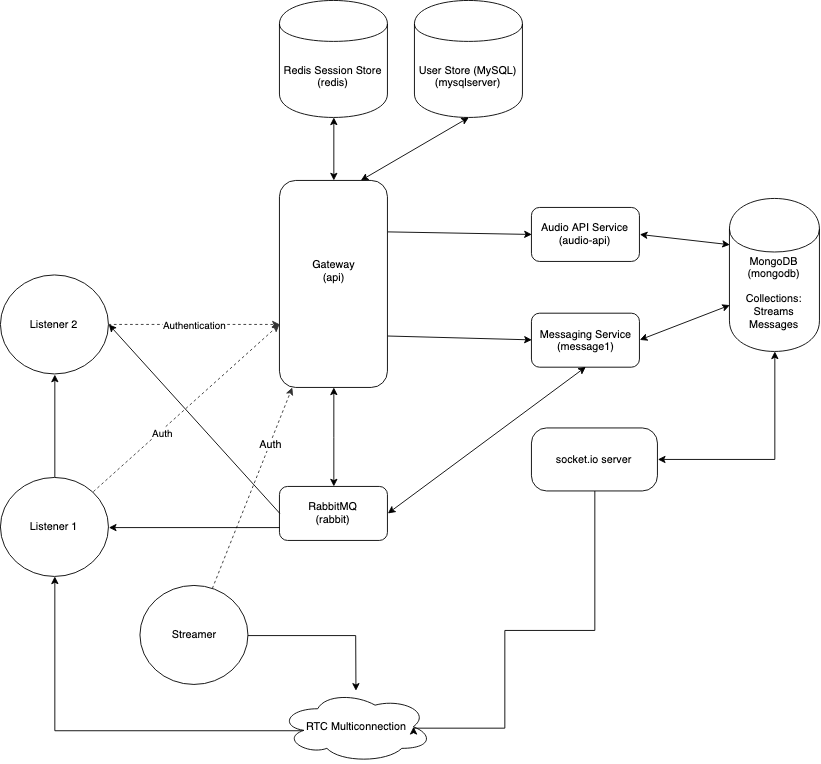

The diagram above was exported from draw.io. Its source (the exported page's mxGraphModel, read from the mxfile embedded in the PNG):
<mxGraphModel dx="2161" dy="880" grid="1" gridSize="10" guides="1" tooltips="1" connect="1" arrows="1" fold="1" page="1" pageScale="1" pageWidth="850" pageHeight="1100" math="0" shadow="0">
  <root>
    <mxCell id="0" />
    <mxCell id="1" parent="0" />
    <mxCell id="wuhyKfwy1_1545ucWGGB-1" value="MongoDB&lt;br&gt;(mongodb)&lt;br&gt;&lt;br&gt;Collections:&lt;br&gt;Streams&lt;br&gt;Messages&lt;br&gt;" style="shape=cylinder;whiteSpace=wrap;html=1;boundedLbl=1;backgroundOutline=1;" parent="1" vertex="1">
      <mxGeometry x="570" y="220" width="100" height="170" as="geometry" />
    </mxCell>
    <mxCell id="wuhyKfwy1_1545ucWGGB-2" value="Gateway&lt;br&gt;(api)&lt;br&gt;&lt;br&gt;&lt;br&gt;" style="rounded=1;whiteSpace=wrap;html=1;" parent="1" vertex="1">
      <mxGeometry x="70" y="200" width="120" height="230" as="geometry" />
    </mxCell>
    <mxCell id="wuhyKfwy1_1545ucWGGB-3" value="User Store (MySQL)&lt;br&gt;(mysqlserver)&lt;br&gt;" style="shape=cylinder;whiteSpace=wrap;html=1;boundedLbl=1;backgroundOutline=1;" parent="1" vertex="1">
      <mxGeometry x="220" width="120" height="130" as="geometry" />
    </mxCell>
    <mxCell id="wzPBDRxRSpztMtXn-RtF-7" style="edgeStyle=orthogonalEdgeStyle;rounded=0;orthogonalLoop=1;jettySize=auto;html=1;exitX=0.5;exitY=0;exitDx=0;exitDy=0;entryX=0.5;entryY=1;entryDx=0;entryDy=0;" parent="1" source="wuhyKfwy1_1545ucWGGB-4" target="wuhyKfwy1_1545ucWGGB-5" edge="1">
      <mxGeometry relative="1" as="geometry" />
    </mxCell>
    <mxCell id="De3Hp2HQ5XcKFQjOnwbe-2" value="Auth" style="rounded=0;orthogonalLoop=1;jettySize=auto;html=1;exitX=1;exitY=0;exitDx=0;exitDy=0;strokeColor=#333333;dashed=1;" edge="1" parent="1" source="wuhyKfwy1_1545ucWGGB-4">
      <mxGeometry x="-0.2732" y="-2" relative="1" as="geometry">
        <mxPoint x="70" y="360" as="targetPoint" />
        <mxPoint y="1" as="offset" />
      </mxGeometry>
    </mxCell>
    <mxCell id="wuhyKfwy1_1545ucWGGB-4" value="Listener 1" style="ellipse;whiteSpace=wrap;html=1;" parent="1" vertex="1">
      <mxGeometry x="-240" y="530" width="120" height="110" as="geometry" />
    </mxCell>
    <mxCell id="De3Hp2HQ5XcKFQjOnwbe-1" value="Authentication" style="edgeStyle=orthogonalEdgeStyle;rounded=0;orthogonalLoop=1;jettySize=auto;html=1;entryX=0;entryY=0.696;entryDx=0;entryDy=0;entryPerimeter=0;strokeColor=#333333;dashed=1;" edge="1" parent="1" source="wuhyKfwy1_1545ucWGGB-5" target="wuhyKfwy1_1545ucWGGB-2">
      <mxGeometry relative="1" as="geometry" />
    </mxCell>
    <mxCell id="wuhyKfwy1_1545ucWGGB-5" value="Listener 2" style="ellipse;whiteSpace=wrap;html=1;" parent="1" vertex="1">
      <mxGeometry x="-240" y="305" width="120" height="110" as="geometry" />
    </mxCell>
    <mxCell id="wzPBDRxRSpztMtXn-RtF-10" style="edgeStyle=orthogonalEdgeStyle;rounded=0;orthogonalLoop=1;jettySize=auto;html=1;" parent="1" source="wuhyKfwy1_1545ucWGGB-6" target="wzPBDRxRSpztMtXn-RtF-1" edge="1">
      <mxGeometry relative="1" as="geometry" />
    </mxCell>
    <mxCell id="De3Hp2HQ5XcKFQjOnwbe-4" style="edgeStyle=none;rounded=0;orthogonalLoop=1;jettySize=auto;html=1;strokeColor=#333333;dashed=1;" edge="1" parent="1" source="wuhyKfwy1_1545ucWGGB-6" target="wuhyKfwy1_1545ucWGGB-2">
      <mxGeometry relative="1" as="geometry" />
    </mxCell>
    <mxCell id="De3Hp2HQ5XcKFQjOnwbe-6" value="Auth" style="text;html=1;resizable=0;points=[];align=center;verticalAlign=middle;labelBackgroundColor=#ffffff;" vertex="1" connectable="0" parent="De3Hp2HQ5XcKFQjOnwbe-4">
      <mxGeometry x="0.4361" relative="1" as="geometry">
        <mxPoint as="offset" />
      </mxGeometry>
    </mxCell>
    <mxCell id="wuhyKfwy1_1545ucWGGB-6" value="Streamer" style="ellipse;whiteSpace=wrap;html=1;" parent="1" vertex="1">
      <mxGeometry x="-85" y="650" width="120" height="110" as="geometry" />
    </mxCell>
    <mxCell id="wuhyKfwy1_1545ucWGGB-7" value="Redis Session Store&lt;br&gt;(redis)&lt;br&gt;" style="shape=cylinder;whiteSpace=wrap;html=1;boundedLbl=1;backgroundOutline=1;" parent="1" vertex="1">
      <mxGeometry x="70" width="120" height="130" as="geometry" />
    </mxCell>
    <mxCell id="wuhyKfwy1_1545ucWGGB-8" value="" style="endArrow=classic;startArrow=classic;html=1;entryX=0.75;entryY=0;entryDx=0;entryDy=0;exitX=0.5;exitY=1;exitDx=0;exitDy=0;" parent="1" source="wuhyKfwy1_1545ucWGGB-3" target="wuhyKfwy1_1545ucWGGB-2" edge="1">
      <mxGeometry width="50" height="50" relative="1" as="geometry">
        <mxPoint x="105" y="570" as="sourcePoint" />
        <mxPoint x="155" y="520" as="targetPoint" />
      </mxGeometry>
    </mxCell>
    <mxCell id="wuhyKfwy1_1545ucWGGB-9" value="" style="endArrow=classic;startArrow=classic;html=1;exitX=0.5;exitY=0;exitDx=0;exitDy=0;entryX=0.5;entryY=1;entryDx=0;entryDy=0;" parent="1" source="wuhyKfwy1_1545ucWGGB-2" target="wuhyKfwy1_1545ucWGGB-7" edge="1">
      <mxGeometry width="50" height="50" relative="1" as="geometry">
        <mxPoint x="140" y="190" as="sourcePoint" />
        <mxPoint x="140" y="140" as="targetPoint" />
      </mxGeometry>
    </mxCell>
    <mxCell id="wuhyKfwy1_1545ucWGGB-10" style="edgeStyle=orthogonalEdgeStyle;rounded=0;orthogonalLoop=1;jettySize=auto;html=1;exitX=0.5;exitY=1;exitDx=0;exitDy=0;startArrow=classic;startFill=1;" parent="1" source="wuhyKfwy1_1545ucWGGB-2" target="wuhyKfwy1_1545ucWGGB-14" edge="1">
      <mxGeometry relative="1" as="geometry" />
    </mxCell>
    <mxCell id="wuhyKfwy1_1545ucWGGB-11" value="Audio API Service&lt;br&gt;(audio-api)&lt;br&gt;" style="rounded=1;whiteSpace=wrap;html=1;" parent="1" vertex="1">
      <mxGeometry x="350" y="230" width="120" height="60" as="geometry" />
    </mxCell>
    <mxCell id="wuhyKfwy1_1545ucWGGB-13" value="Messaging Service&lt;br&gt;(message1)&lt;br&gt;" style="rounded=1;whiteSpace=wrap;html=1;" parent="1" vertex="1">
      <mxGeometry x="350" y="347.5" width="120" height="60" as="geometry" />
    </mxCell>
    <mxCell id="wuhyKfwy1_1545ucWGGB-14" value="RabbitMQ&lt;br&gt;(rabbit)&lt;br&gt;" style="rounded=1;whiteSpace=wrap;html=1;" parent="1" vertex="1">
      <mxGeometry x="70" y="540" width="120" height="60" as="geometry" />
    </mxCell>
    <mxCell id="wuhyKfwy1_1545ucWGGB-15" value="" style="endArrow=classic;startArrow=classic;html=1;entryX=0.5;entryY=1;entryDx=0;entryDy=0;exitX=1;exitY=0.5;exitDx=0;exitDy=0;" parent="1" source="wuhyKfwy1_1545ucWGGB-14" target="wuhyKfwy1_1545ucWGGB-13" edge="1">
      <mxGeometry width="50" height="50" relative="1" as="geometry">
        <mxPoint x="-190" y="620" as="sourcePoint" />
        <mxPoint x="-140" y="570" as="targetPoint" />
      </mxGeometry>
    </mxCell>
    <mxCell id="wuhyKfwy1_1545ucWGGB-20" value="" style="endArrow=classic;html=1;entryX=0;entryY=0.5;entryDx=0;entryDy=0;exitX=1;exitY=0.75;exitDx=0;exitDy=0;" parent="1" source="wuhyKfwy1_1545ucWGGB-2" target="wuhyKfwy1_1545ucWGGB-13" edge="1">
      <mxGeometry width="50" height="50" relative="1" as="geometry">
        <mxPoint x="-190" y="620" as="sourcePoint" />
        <mxPoint x="-140" y="570" as="targetPoint" />
      </mxGeometry>
    </mxCell>
    <mxCell id="wuhyKfwy1_1545ucWGGB-22" value="" style="endArrow=classic;html=1;exitX=1;exitY=0.25;exitDx=0;exitDy=0;entryX=0;entryY=0.5;entryDx=0;entryDy=0;" parent="1" source="wuhyKfwy1_1545ucWGGB-2" target="wuhyKfwy1_1545ucWGGB-11" edge="1">
      <mxGeometry width="50" height="50" relative="1" as="geometry">
        <mxPoint x="190" y="275" as="sourcePoint" />
        <mxPoint x="350" y="255" as="targetPoint" />
      </mxGeometry>
    </mxCell>
    <mxCell id="wuhyKfwy1_1545ucWGGB-25" value="" style="endArrow=classic;html=1;entryX=1;entryY=0.5;entryDx=0;entryDy=0;exitX=0;exitY=0.5;exitDx=0;exitDy=0;" parent="1" source="wuhyKfwy1_1545ucWGGB-14" target="wuhyKfwy1_1545ucWGGB-5" edge="1">
      <mxGeometry width="50" height="50" relative="1" as="geometry">
        <mxPoint x="60" y="550" as="sourcePoint" />
        <mxPoint x="-80" y="190" as="targetPoint" />
      </mxGeometry>
    </mxCell>
    <mxCell id="wuhyKfwy1_1545ucWGGB-26" value="" style="endArrow=classic;html=1;entryX=1;entryY=0.5;entryDx=0;entryDy=0;exitX=0;exitY=0.75;exitDx=0;exitDy=0;" parent="1" source="wuhyKfwy1_1545ucWGGB-14" target="wuhyKfwy1_1545ucWGGB-4" edge="1">
      <mxGeometry width="50" height="50" relative="1" as="geometry">
        <mxPoint x="80" y="530" as="sourcePoint" />
        <mxPoint x="-60" y="315" as="targetPoint" />
      </mxGeometry>
    </mxCell>
    <mxCell id="wuhyKfwy1_1545ucWGGB-28" value="" style="endArrow=classic;startArrow=classic;html=1;entryX=0;entryY=0.3;entryDx=0;entryDy=0;exitX=1;exitY=0.5;exitDx=0;exitDy=0;" parent="1" source="wuhyKfwy1_1545ucWGGB-11" target="wuhyKfwy1_1545ucWGGB-1" edge="1">
      <mxGeometry width="50" height="50" relative="1" as="geometry">
        <mxPoint x="-190" y="620" as="sourcePoint" />
        <mxPoint x="-140" y="570" as="targetPoint" />
      </mxGeometry>
    </mxCell>
    <mxCell id="wuhyKfwy1_1545ucWGGB-30" value="" style="endArrow=classic;startArrow=classic;html=1;entryX=0;entryY=0.7;entryDx=0;entryDy=0;exitX=1;exitY=0.5;exitDx=0;exitDy=0;" parent="1" source="wuhyKfwy1_1545ucWGGB-13" target="wuhyKfwy1_1545ucWGGB-1" edge="1">
      <mxGeometry width="50" height="50" relative="1" as="geometry">
        <mxPoint x="480" y="305" as="sourcePoint" />
        <mxPoint x="580" y="315" as="targetPoint" />
      </mxGeometry>
    </mxCell>
    <mxCell id="wzPBDRxRSpztMtXn-RtF-8" style="edgeStyle=orthogonalEdgeStyle;rounded=0;orthogonalLoop=1;jettySize=auto;html=1;exitX=0.16;exitY=0.55;exitDx=0;exitDy=0;exitPerimeter=0;entryX=0.5;entryY=1;entryDx=0;entryDy=0;" parent="1" source="wzPBDRxRSpztMtXn-RtF-1" target="wuhyKfwy1_1545ucWGGB-4" edge="1">
      <mxGeometry relative="1" as="geometry" />
    </mxCell>
    <mxCell id="wzPBDRxRSpztMtXn-RtF-1" value="RTC Multiconnection" style="ellipse;shape=cloud;whiteSpace=wrap;html=1;" parent="1" vertex="1">
      <mxGeometry x="70" y="767" width="170" height="80" as="geometry" />
    </mxCell>
    <mxCell id="wzPBDRxRSpztMtXn-RtF-5" style="edgeStyle=orthogonalEdgeStyle;rounded=0;orthogonalLoop=1;jettySize=auto;html=1;exitX=1;exitY=0.5;exitDx=0;exitDy=0;entryX=0.5;entryY=1;entryDx=0;entryDy=0;startArrow=classic;startFill=1;" parent="1" source="wzPBDRxRSpztMtXn-RtF-4" target="wuhyKfwy1_1545ucWGGB-1" edge="1">
      <mxGeometry relative="1" as="geometry" />
    </mxCell>
    <mxCell id="wzPBDRxRSpztMtXn-RtF-6" style="edgeStyle=orthogonalEdgeStyle;rounded=0;orthogonalLoop=1;jettySize=auto;html=1;entryX=0.875;entryY=0.5;entryDx=0;entryDy=0;entryPerimeter=0;" parent="1" source="wzPBDRxRSpztMtXn-RtF-4" target="wzPBDRxRSpztMtXn-RtF-1" edge="1">
      <mxGeometry relative="1" as="geometry">
        <mxPoint x="250" y="808" as="targetPoint" />
        <Array as="points">
          <mxPoint x="420" y="700" />
          <mxPoint x="320" y="700" />
          <mxPoint x="320" y="808" />
        </Array>
      </mxGeometry>
    </mxCell>
    <mxCell id="wzPBDRxRSpztMtXn-RtF-4" value="socket.io server" style="rounded=1;whiteSpace=wrap;html=1;arcSize=24;" parent="1" vertex="1">
      <mxGeometry x="350" y="475" width="140" height="70" as="geometry" />
    </mxCell>
  </root>
</mxGraphModel>